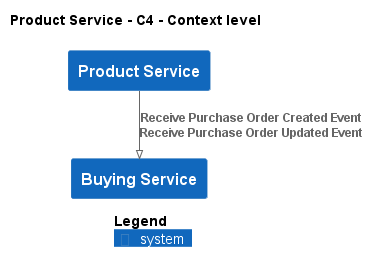

The diagram above was rendered by PlantUML. Its source (embedded in the PNG):
@startuml
!pragma layout smetana
!include ..\..\.c4s\C4_Context.puml

AddElementTag("state:new", $bgColor=green, $fontColor=#ffffff, $borderColor=green, $shadowing="False")
AddElementTag("state:changed", $bgColor=orange, $fontColor=#ffffff, $borderColor=orange, $shadowing="False")
AddElementTag("state:removed", $bgColor=red, $fontColor=#ffffff, $borderColor=red, $shadowing="False")

AddRelTag("state:new", $textColor=green, $lineColor=green)
AddRelTag("state:changed", $textColor=orange, $lineColor=orange)
AddRelTag("state:removed", $textColor=red, $lineColor=red)

SHOW_PERSON_PORTRAIT()
LAYOUT_TOP_DOWN()

skinparam linetype polyline

title Product Service - C4 - Context level

System(ECommercePlatform.SoftwareSystems.ProductService, "Product Service", "")
System(ECommercePlatform.SoftwareSystems.BuyingService, "Buying Service", "")

Rel(ECommercePlatform.SoftwareSystems.ProductService, ECommercePlatform.SoftwareSystems.BuyingService, "Receive Purchase Order Created Event\nReceive Purchase Order Updated Event")


SHOW_LEGEND()
@enduml